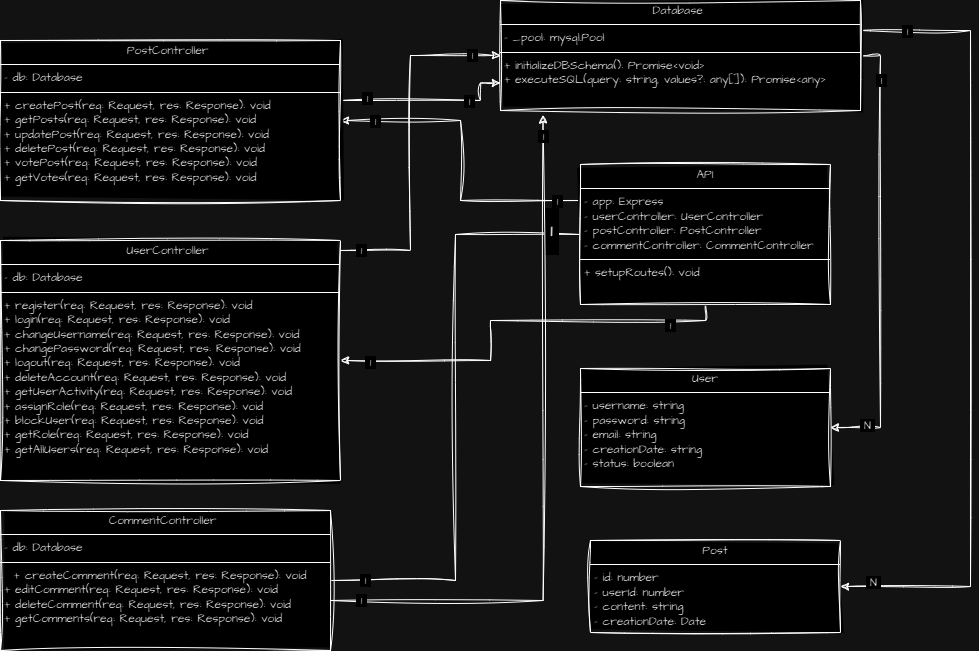

The diagram above was exported from draw.io. Its source (the exported page's mxGraphModel, read from the mxfile embedded in the PNG):
<mxGraphModel dx="3712" dy="2319" grid="1" gridSize="10" guides="1" tooltips="1" connect="1" arrows="1" fold="1" page="1" pageScale="1" pageWidth="827" pageHeight="1169" math="0" shadow="0">
  <root>
    <mxCell id="0" />
    <mxCell id="1" parent="0" />
    <mxCell id="2" style="edgeStyle=orthogonalEdgeStyle;rounded=0;sketch=1;hachureGap=4;jiggle=2;curveFitting=1;orthogonalLoop=1;jettySize=auto;html=1;entryX=1;entryY=0.5;entryDx=0;entryDy=0;fontFamily=Architects Daughter;fontSource=https%3A%2F%2Ffonts.googleapis.com%2Fcss%3Ffamily%3DArchitects%2BDaughter;endArrow=none;endFill=0;" edge="1" source="11" target="22" parent="1">
      <mxGeometry relative="1" as="geometry" />
    </mxCell>
    <mxCell id="3" value="&lt;h2&gt;&amp;nbsp;1&amp;nbsp;&lt;/h2&gt;" style="edgeLabel;html=1;align=center;verticalAlign=middle;resizable=0;points=[];sketch=1;hachureGap=4;jiggle=2;curveFitting=1;fontFamily=Architects Daughter;fontSource=https%3A%2F%2Ffonts.googleapis.com%2Fcss%3Ffamily%3DArchitects%2BDaughter;" vertex="1" connectable="0" parent="2">
      <mxGeometry x="-0.897" y="-4" relative="1" as="geometry">
        <mxPoint as="offset" />
      </mxGeometry>
    </mxCell>
    <mxCell id="4" value="&amp;nbsp;1&amp;nbsp;" style="edgeLabel;html=1;align=center;verticalAlign=middle;resizable=0;points=[];sketch=1;hachureGap=4;jiggle=2;curveFitting=1;fontFamily=Architects Daughter;fontSource=https%3A%2F%2Ffonts.googleapis.com%2Fcss%3Ffamily%3DArchitects%2BDaughter;" vertex="1" connectable="0" parent="2">
      <mxGeometry x="0.8864" y="-1" relative="1" as="geometry">
        <mxPoint as="offset" />
      </mxGeometry>
    </mxCell>
    <mxCell id="5" style="edgeStyle=orthogonalEdgeStyle;rounded=0;sketch=1;hachureGap=4;jiggle=2;curveFitting=1;orthogonalLoop=1;jettySize=auto;html=1;entryX=1;entryY=0.5;entryDx=0;entryDy=0;fontFamily=Architects Daughter;fontSource=https%3A%2F%2Ffonts.googleapis.com%2Fcss%3Ffamily%3DArchitects%2BDaughter;" edge="1" source="11" target="21" parent="1">
      <mxGeometry relative="1" as="geometry">
        <Array as="points">
          <mxPoint x="-1160" y="1000" />
          <mxPoint x="-1160" y="920" />
        </Array>
      </mxGeometry>
    </mxCell>
    <mxCell id="6" value="&amp;nbsp;1&amp;nbsp;" style="edgeLabel;html=1;align=center;verticalAlign=middle;resizable=0;points=[];sketch=1;hachureGap=4;jiggle=2;curveFitting=1;fontFamily=Architects Daughter;fontSource=https%3A%2F%2Ffonts.googleapis.com%2Fcss%3Ffamily%3DArchitects%2BDaughter;" vertex="1" connectable="0" parent="5">
      <mxGeometry x="-0.8498" relative="1" as="geometry">
        <mxPoint as="offset" />
      </mxGeometry>
    </mxCell>
    <mxCell id="7" value="&amp;nbsp;1&amp;nbsp;" style="edgeLabel;html=1;align=center;verticalAlign=middle;resizable=0;points=[];sketch=1;hachureGap=4;jiggle=2;curveFitting=1;fontFamily=Architects Daughter;fontSource=https%3A%2F%2Ffonts.googleapis.com%2Fcss%3Ffamily%3DArchitects%2BDaughter;" vertex="1" connectable="0" parent="5">
      <mxGeometry x="0.7881" relative="1" as="geometry">
        <mxPoint as="offset" />
      </mxGeometry>
    </mxCell>
    <mxCell id="8" style="edgeStyle=orthogonalEdgeStyle;rounded=0;sketch=1;hachureGap=4;jiggle=2;curveFitting=1;orthogonalLoop=1;jettySize=auto;html=1;entryX=1;entryY=0.5;entryDx=0;entryDy=0;fontFamily=Architects Daughter;fontSource=https%3A%2F%2Ffonts.googleapis.com%2Fcss%3Ffamily%3DArchitects%2BDaughter;" edge="1" source="11" target="16" parent="1">
      <mxGeometry relative="1" as="geometry">
        <Array as="points">
          <mxPoint x="-915" y="1120" />
          <mxPoint x="-1130" y="1120" />
          <mxPoint x="-1130" y="1160" />
        </Array>
      </mxGeometry>
    </mxCell>
    <mxCell id="9" value="&amp;nbsp;1&amp;nbsp;" style="edgeLabel;html=1;align=center;verticalAlign=middle;resizable=0;points=[];sketch=1;hachureGap=4;jiggle=2;curveFitting=1;fontFamily=Architects Daughter;fontSource=https%3A%2F%2Ffonts.googleapis.com%2Fcss%3Ffamily%3DArchitects%2BDaughter;" vertex="1" connectable="0" parent="8">
      <mxGeometry x="0.8589" y="1" relative="1" as="geometry">
        <mxPoint as="offset" />
      </mxGeometry>
    </mxCell>
    <mxCell id="10" value="&amp;nbsp;1&amp;nbsp;" style="edgeLabel;html=1;align=center;verticalAlign=middle;resizable=0;points=[];sketch=1;hachureGap=4;jiggle=2;curveFitting=1;fontFamily=Architects Daughter;fontSource=https%3A%2F%2Ffonts.googleapis.com%2Fcss%3Ffamily%3DArchitects%2BDaughter;" vertex="1" connectable="0" parent="8">
      <mxGeometry x="-0.7563" y="4" relative="1" as="geometry">
        <mxPoint as="offset" />
      </mxGeometry>
    </mxCell>
    <mxCell id="11" value="&lt;p style=&quot;margin:0px;margin-top:4px;text-align:center;&quot;&gt;API&lt;/p&gt;&lt;hr size=&quot;1&quot; style=&quot;border-style:solid;&quot;&gt;&lt;p style=&quot;margin:0px;margin-left:4px;&quot;&gt;-&amp;nbsp;app: Express&lt;br&gt;&lt;/p&gt;&lt;p style=&quot;margin:0px;margin-left:4px;&quot;&gt;-&amp;nbsp;userController: UserController&lt;/p&gt;&lt;p style=&quot;margin:0px;margin-left:4px;&quot;&gt;-&amp;nbsp;postController: PostController&lt;br&gt;-&amp;nbsp;commentController: CommentController&lt;/p&gt;&lt;hr size=&quot;1&quot; style=&quot;border-style:solid;&quot;&gt;&lt;p style=&quot;margin:0px;margin-left:4px;&quot;&gt;&lt;span style=&quot;background-color: initial;&quot;&gt;+ setupRoutes(): void&lt;/span&gt;&lt;/p&gt;" style="verticalAlign=top;align=left;overflow=fill;html=1;whiteSpace=wrap;sketch=1;hachureGap=4;jiggle=2;curveFitting=1;fontFamily=Architects Daughter;fontSource=https%3A%2F%2Ffonts.googleapis.com%2Fcss%3Ffamily%3DArchitects%2BDaughter;" vertex="1" parent="1">
      <mxGeometry x="-1040" y="964" width="250" height="140" as="geometry" />
    </mxCell>
    <mxCell id="12" value="&lt;p style=&quot;margin:0px;margin-top:4px;text-align:center;&quot;&gt;User &lt;/p&gt;&lt;hr size=&quot;1&quot; style=&quot;border-style:solid;&quot;&gt;&lt;p style=&quot;margin:0px;margin-left:4px;&quot;&gt;- username: string&lt;/p&gt;&lt;p style=&quot;margin:0px;margin-left:4px;&quot;&gt;- password: string&lt;/p&gt;&lt;p style=&quot;margin:0px;margin-left:4px;&quot;&gt;- email: string&lt;/p&gt;&lt;p style=&quot;margin:0px;margin-left:4px;&quot;&gt;- creationDate: string&lt;/p&gt;&lt;p style=&quot;margin:0px;margin-left:4px;&quot;&gt;- status: boolean&lt;/p&gt;&lt;div&gt;&lt;br&gt;&lt;/div&gt;&lt;hr size=&quot;1&quot; style=&quot;border-style:solid;&quot;&gt;&lt;p style=&quot;margin:0px;margin-left:4px;&quot;&gt;&lt;br&gt;&lt;/p&gt;" style="verticalAlign=top;align=left;overflow=fill;html=1;whiteSpace=wrap;sketch=1;hachureGap=4;jiggle=2;curveFitting=1;fontFamily=Architects Daughter;fontSource=https%3A%2F%2Ffonts.googleapis.com%2Fcss%3Ffamily%3DArchitects%2BDaughter;" vertex="1" parent="1">
      <mxGeometry x="-1040" y="1168" width="250" height="118" as="geometry" />
    </mxCell>
    <mxCell id="13" style="edgeStyle=orthogonalEdgeStyle;rounded=0;sketch=1;hachureGap=4;jiggle=2;curveFitting=1;orthogonalLoop=1;jettySize=auto;html=1;entryX=0;entryY=0.5;entryDx=0;entryDy=0;fontFamily=Architects Daughter;fontSource=https%3A%2F%2Ffonts.googleapis.com%2Fcss%3Ffamily%3DArchitects%2BDaughter;" edge="1" source="16" target="29" parent="1">
      <mxGeometry relative="1" as="geometry">
        <Array as="points">
          <mxPoint x="-1210" y="1050" />
          <mxPoint x="-1210" y="855" />
        </Array>
      </mxGeometry>
    </mxCell>
    <mxCell id="14" value="&amp;nbsp;1&amp;nbsp;" style="edgeLabel;html=1;align=center;verticalAlign=middle;resizable=0;points=[];sketch=1;hachureGap=4;jiggle=2;curveFitting=1;fontFamily=Architects Daughter;fontSource=https%3A%2F%2Ffonts.googleapis.com%2Fcss%3Ffamily%3DArchitects%2BDaughter;" vertex="1" connectable="0" parent="13">
      <mxGeometry x="-0.8905" y="1" relative="1" as="geometry">
        <mxPoint as="offset" />
      </mxGeometry>
    </mxCell>
    <mxCell id="15" value="&amp;nbsp;1&amp;nbsp;" style="edgeLabel;html=1;align=center;verticalAlign=middle;resizable=0;points=[];sketch=1;hachureGap=4;jiggle=2;curveFitting=1;fontFamily=Architects Daughter;fontSource=https%3A%2F%2Ffonts.googleapis.com%2Fcss%3Ffamily%3DArchitects%2BDaughter;" vertex="1" connectable="0" parent="13">
      <mxGeometry x="0.832" y="1" relative="1" as="geometry">
        <mxPoint as="offset" />
      </mxGeometry>
    </mxCell>
    <mxCell id="16" value="&lt;p style=&quot;margin:0px;margin-top:4px;text-align:center;&quot;&gt;UserController&amp;nbsp;&lt;/p&gt;&lt;hr size=&quot;1&quot; style=&quot;border-style:solid;&quot;&gt;&lt;p style=&quot;margin:0px;margin-left:4px;&quot;&gt;- db: Database&lt;/p&gt;&lt;hr size=&quot;1&quot; style=&quot;border-style:solid;&quot;&gt;&lt;p style=&quot;margin:0px;margin-left:4px;&quot;&gt;+ register(req: Request, res: Response): void&lt;/p&gt;&lt;p style=&quot;margin:0px;margin-left:4px;&quot;&gt;+ login(req: Request, res: Response): void&lt;/p&gt;&lt;p style=&quot;margin:0px;margin-left:4px;&quot;&gt;+ changeUsername(req: Request, res: Response): void&lt;/p&gt;&lt;p style=&quot;margin:0px;margin-left:4px;&quot;&gt;+ changePassword(req: Request, res: Response): void&lt;/p&gt;&lt;p style=&quot;margin:0px;margin-left:4px;&quot;&gt;+ logout(req: Request, res: Response): void&lt;/p&gt;&lt;p style=&quot;margin:0px;margin-left:4px;&quot;&gt;+ deleteAccount(req: Request, res: Response): void&lt;/p&gt;&lt;p style=&quot;margin:0px;margin-left:4px;&quot;&gt;+ getUserActivity(req: Request, res: Response): void&lt;/p&gt;&lt;p style=&quot;margin:0px;margin-left:4px;&quot;&gt;+ assignRole(req: Request, res: Response): void&lt;/p&gt;&lt;p style=&quot;margin:0px;margin-left:4px;&quot;&gt;+ blockUser(req: Request, res: Response): void&lt;/p&gt;&lt;p style=&quot;margin:0px;margin-left:4px;&quot;&gt;+ getRole(req: Request, res: Response): void&lt;/p&gt;&lt;p style=&quot;margin:0px;margin-left:4px;&quot;&gt;+ getAllUsers(req: Request, res: Response): void&lt;/p&gt;" style="verticalAlign=top;align=left;overflow=fill;html=1;whiteSpace=wrap;sketch=1;hachureGap=4;jiggle=2;curveFitting=1;fontFamily=Architects Daughter;fontSource=https%3A%2F%2Ffonts.googleapis.com%2Fcss%3Ffamily%3DArchitects%2BDaughter;" vertex="1" parent="1">
      <mxGeometry x="-1620" y="1040" width="340" height="240" as="geometry" />
    </mxCell>
    <mxCell id="17" value="&lt;p style=&quot;margin:0px;margin-top:4px;text-align:center;&quot;&gt;Post&lt;/p&gt;&lt;hr size=&quot;1&quot; style=&quot;border-style:solid;&quot;&gt;&lt;p style=&quot;margin:0px;margin-left:4px;&quot;&gt;- id: number&lt;/p&gt;&lt;p style=&quot;margin:0px;margin-left:4px;&quot;&gt;- userId: number&lt;/p&gt;&lt;p style=&quot;margin:0px;margin-left:4px;&quot;&gt;- content: string&lt;/p&gt;&lt;p style=&quot;margin:0px;margin-left:4px;&quot;&gt;- creationDate: Date&lt;/p&gt;&lt;hr size=&quot;1&quot; style=&quot;border-style:solid;&quot;&gt;&lt;p style=&quot;margin:0px;margin-left:4px;&quot;&gt;&lt;br&gt;&lt;/p&gt;" style="verticalAlign=top;align=left;overflow=fill;html=1;whiteSpace=wrap;sketch=1;hachureGap=4;jiggle=2;curveFitting=1;fontFamily=Architects Daughter;fontSource=https%3A%2F%2Ffonts.googleapis.com%2Fcss%3Ffamily%3DArchitects%2BDaughter;" vertex="1" parent="1">
      <mxGeometry x="-1030" y="1340" width="250" height="92" as="geometry" />
    </mxCell>
    <mxCell id="18" style="edgeStyle=orthogonalEdgeStyle;rounded=0;sketch=1;hachureGap=4;jiggle=2;curveFitting=1;orthogonalLoop=1;jettySize=auto;html=1;entryX=0;entryY=0.75;entryDx=0;entryDy=0;fontFamily=Architects Daughter;fontSource=https%3A%2F%2Ffonts.googleapis.com%2Fcss%3Ffamily%3DArchitects%2BDaughter;" edge="1" source="21" target="29" parent="1">
      <mxGeometry relative="1" as="geometry">
        <Array as="points">
          <mxPoint x="-1140" y="900" />
          <mxPoint x="-1140" y="883" />
        </Array>
      </mxGeometry>
    </mxCell>
    <mxCell id="19" value="&amp;nbsp;1&amp;nbsp;" style="edgeLabel;html=1;align=center;verticalAlign=middle;resizable=0;points=[];sketch=1;hachureGap=4;jiggle=2;curveFitting=1;fontFamily=Architects Daughter;fontSource=https%3A%2F%2Ffonts.googleapis.com%2Fcss%3Ffamily%3DArchitects%2BDaughter;" vertex="1" connectable="0" parent="18">
      <mxGeometry x="-0.7014" y="3" relative="1" as="geometry">
        <mxPoint as="offset" />
      </mxGeometry>
    </mxCell>
    <mxCell id="20" value="&amp;nbsp;1&amp;nbsp;" style="edgeLabel;html=1;align=center;verticalAlign=middle;resizable=0;points=[];sketch=1;hachureGap=4;jiggle=2;curveFitting=1;fontFamily=Architects Daughter;fontSource=https%3A%2F%2Ffonts.googleapis.com%2Fcss%3Ffamily%3DArchitects%2BDaughter;" vertex="1" connectable="0" parent="18">
      <mxGeometry x="0.4434" relative="1" as="geometry">
        <mxPoint as="offset" />
      </mxGeometry>
    </mxCell>
    <mxCell id="21" value="&lt;p style=&quot;margin:0px;margin-top:4px;text-align:center;&quot;&gt;PostController&amp;nbsp;&lt;/p&gt;&lt;hr size=&quot;1&quot; style=&quot;border-style:solid;&quot;&gt;&lt;p style=&quot;margin:0px;margin-left:4px;&quot;&gt;- db: Database&amp;nbsp;&lt;/p&gt;&lt;hr size=&quot;1&quot; style=&quot;border-style:solid;&quot;&gt;&lt;p style=&quot;margin:0px;margin-left:4px;&quot;&gt;+ createPost(req: Request, res: Response): void&lt;/p&gt;&lt;p style=&quot;margin:0px;margin-left:4px;&quot;&gt;+ getPosts(req: Request, res: Response): void&lt;/p&gt;&lt;p style=&quot;margin:0px;margin-left:4px;&quot;&gt;+ updatePost(req: Request, res: Response): void&lt;/p&gt;&lt;p style=&quot;margin:0px;margin-left:4px;&quot;&gt;+ deletePost(req: Request, res: Response): void&lt;/p&gt;&lt;p style=&quot;margin:0px;margin-left:4px;&quot;&gt;+ votePost(req: Request, res: Response): void&lt;/p&gt;&lt;p style=&quot;margin:0px;margin-left:4px;&quot;&gt;+ getVotes(req: Request, res: Response): void&lt;/p&gt;" style="verticalAlign=top;align=left;overflow=fill;html=1;whiteSpace=wrap;sketch=1;hachureGap=4;jiggle=2;curveFitting=1;fontFamily=Architects Daughter;fontSource=https%3A%2F%2Ffonts.googleapis.com%2Fcss%3Ffamily%3DArchitects%2BDaughter;" vertex="1" parent="1">
      <mxGeometry x="-1620" y="840" width="340" height="160" as="geometry" />
    </mxCell>
    <mxCell id="22" value="&lt;p style=&quot;margin:0px;margin-top:4px;text-align:center;&quot;&gt;CommentController&amp;nbsp;&lt;/p&gt;&lt;hr size=&quot;1&quot; style=&quot;border-style:solid;&quot;&gt;&lt;p style=&quot;margin:0px;margin-left:4px;&quot;&gt;&lt;span style=&quot;background-color: initial;&quot;&gt;- db: Database&lt;/span&gt;&lt;/p&gt;&lt;hr size=&quot;1&quot; style=&quot;border-style:solid;&quot;&gt;&lt;p style=&quot;margin:0px;margin-left:4px;&quot;&gt;&amp;nbsp; + createComment(req: Request, res: Response): void&lt;br/&gt;  + editComment(req: Request, res: Response): void&lt;br/&gt;  + deleteComment(req: Request, res: Response): void&lt;br/&gt;  + getComments(req: Request, res: Response): void&lt;/p&gt;" style="verticalAlign=top;align=left;overflow=fill;html=1;whiteSpace=wrap;sketch=1;hachureGap=4;jiggle=2;curveFitting=1;fontFamily=Architects Daughter;fontSource=https%3A%2F%2Ffonts.googleapis.com%2Fcss%3Ffamily%3DArchitects%2BDaughter;" vertex="1" parent="1">
      <mxGeometry x="-1620" y="1310" width="330" height="140" as="geometry" />
    </mxCell>
    <mxCell id="23" style="edgeStyle=orthogonalEdgeStyle;rounded=0;sketch=1;hachureGap=4;jiggle=2;curveFitting=1;orthogonalLoop=1;jettySize=auto;html=1;entryX=1;entryY=0.5;entryDx=0;entryDy=0;fontFamily=Architects Daughter;fontSource=https%3A%2F%2Ffonts.googleapis.com%2Fcss%3Ffamily%3DArchitects%2BDaughter;" edge="1" source="29" target="12" parent="1">
      <mxGeometry relative="1" as="geometry">
        <Array as="points">
          <mxPoint x="-740" y="855" />
          <mxPoint x="-740" y="1227" />
        </Array>
      </mxGeometry>
    </mxCell>
    <mxCell id="24" value="&amp;nbsp;1&amp;nbsp;" style="edgeLabel;html=1;align=center;verticalAlign=middle;resizable=0;points=[];sketch=1;hachureGap=4;jiggle=2;curveFitting=1;fontFamily=Architects Daughter;fontSource=https%3A%2F%2Ffonts.googleapis.com%2Fcss%3Ffamily%3DArchitects%2BDaughter;" vertex="1" connectable="0" parent="23">
      <mxGeometry x="-0.8054" relative="1" as="geometry">
        <mxPoint as="offset" />
      </mxGeometry>
    </mxCell>
    <mxCell id="25" value="&amp;nbsp;N&amp;nbsp;" style="edgeLabel;html=1;align=center;verticalAlign=middle;resizable=0;points=[];sketch=1;hachureGap=4;jiggle=2;curveFitting=1;fontFamily=Architects Daughter;fontSource=https%3A%2F%2Ffonts.googleapis.com%2Fcss%3Ffamily%3DArchitects%2BDaughter;" vertex="1" connectable="0" parent="23">
      <mxGeometry x="0.8358" y="-3" relative="1" as="geometry">
        <mxPoint as="offset" />
      </mxGeometry>
    </mxCell>
    <mxCell id="26" style="edgeStyle=orthogonalEdgeStyle;rounded=0;sketch=1;hachureGap=4;jiggle=2;curveFitting=1;orthogonalLoop=1;jettySize=auto;html=1;entryX=1;entryY=0.5;entryDx=0;entryDy=0;fontFamily=Architects Daughter;fontSource=https%3A%2F%2Ffonts.googleapis.com%2Fcss%3Ffamily%3DArchitects%2BDaughter;" edge="1" source="29" target="17" parent="1">
      <mxGeometry relative="1" as="geometry">
        <Array as="points">
          <mxPoint x="-650" y="830" />
          <mxPoint x="-650" y="1386" />
        </Array>
      </mxGeometry>
    </mxCell>
    <mxCell id="27" value="&amp;nbsp;N&amp;nbsp;" style="edgeLabel;html=1;align=center;verticalAlign=middle;resizable=0;points=[];sketch=1;hachureGap=4;jiggle=2;curveFitting=1;fontFamily=Architects Daughter;fontSource=https%3A%2F%2Ffonts.googleapis.com%2Fcss%3Ffamily%3DArchitects%2BDaughter;" vertex="1" connectable="0" parent="26">
      <mxGeometry x="0.9172" y="-5" relative="1" as="geometry">
        <mxPoint as="offset" />
      </mxGeometry>
    </mxCell>
    <mxCell id="28" value="&amp;nbsp;1&amp;nbsp;" style="edgeLabel;html=1;align=center;verticalAlign=middle;resizable=0;points=[];sketch=1;hachureGap=4;jiggle=2;curveFitting=1;fontFamily=Architects Daughter;fontSource=https%3A%2F%2Ffonts.googleapis.com%2Fcss%3Ffamily%3DArchitects%2BDaughter;" vertex="1" connectable="0" parent="26">
      <mxGeometry x="-0.8865" relative="1" as="geometry">
        <mxPoint as="offset" />
      </mxGeometry>
    </mxCell>
    <mxCell id="29" value="&lt;p style=&quot;margin:0px;margin-top:4px;text-align:center;&quot;&gt;Database&amp;nbsp;&lt;/p&gt;&lt;hr size=&quot;1&quot; style=&quot;border-style:solid;&quot;&gt;&lt;p style=&quot;margin:0px;margin-left:4px;&quot;&gt;- _pool: mysql.Pool&amp;nbsp;&lt;/p&gt;&lt;hr size=&quot;1&quot; style=&quot;border-style:solid;&quot;&gt;&lt;p style=&quot;margin:0px;margin-left:4px;&quot;&gt;+ initializeDBSchema(): Promise&amp;lt;void&amp;gt;&lt;/p&gt;&lt;p style=&quot;margin:0px;margin-left:4px;&quot;&gt;+ executeSQL(query: string, values?: any[]): Promise&amp;lt;any&amp;gt;&lt;/p&gt;" style="verticalAlign=top;align=left;overflow=fill;html=1;whiteSpace=wrap;sketch=1;hachureGap=4;jiggle=2;curveFitting=1;fontFamily=Architects Daughter;fontSource=https%3A%2F%2Ffonts.googleapis.com%2Fcss%3Ffamily%3DArchitects%2BDaughter;" vertex="1" parent="1">
      <mxGeometry x="-1120" y="800" width="360" height="110" as="geometry" />
    </mxCell>
    <mxCell id="30" style="edgeStyle=orthogonalEdgeStyle;rounded=0;sketch=1;hachureGap=4;jiggle=2;curveFitting=1;orthogonalLoop=1;jettySize=auto;html=1;entryX=0.118;entryY=1.042;entryDx=0;entryDy=0;entryPerimeter=0;fontFamily=Architects Daughter;fontSource=https%3A%2F%2Ffonts.googleapis.com%2Fcss%3Ffamily%3DArchitects%2BDaughter;" edge="1" source="22" target="29" parent="1">
      <mxGeometry relative="1" as="geometry">
        <Array as="points">
          <mxPoint x="-1077" y="1400" />
        </Array>
      </mxGeometry>
    </mxCell>
    <mxCell id="31" value="&amp;nbsp;1&amp;nbsp;" style="edgeLabel;html=1;align=center;verticalAlign=middle;resizable=0;points=[];sketch=1;hachureGap=4;jiggle=2;curveFitting=1;fontFamily=Architects Daughter;fontSource=https%3A%2F%2Ffonts.googleapis.com%2Fcss%3Ffamily%3DArchitects%2BDaughter;" vertex="1" connectable="0" parent="30">
      <mxGeometry x="-0.9133" y="1" relative="1" as="geometry">
        <mxPoint as="offset" />
      </mxGeometry>
    </mxCell>
    <mxCell id="32" value="&amp;nbsp;1&amp;nbsp;" style="edgeLabel;html=1;align=center;verticalAlign=middle;resizable=0;points=[];sketch=1;hachureGap=4;jiggle=2;curveFitting=1;fontFamily=Architects Daughter;fontSource=https%3A%2F%2Ffonts.googleapis.com%2Fcss%3Ffamily%3DArchitects%2BDaughter;" vertex="1" connectable="0" parent="30">
      <mxGeometry x="0.9443" relative="1" as="geometry">
        <mxPoint as="offset" />
      </mxGeometry>
    </mxCell>
  </root>
</mxGraphModel>